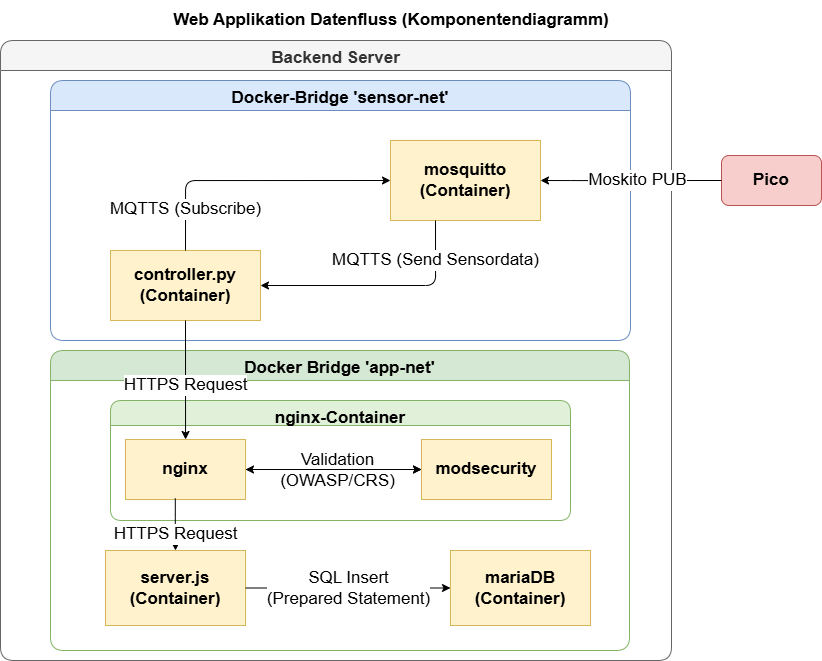

The diagram above was exported from draw.io. Its source (the exported page's mxGraphModel, read from the mxfile embedded in the PNG):
<mxGraphModel dx="1373" dy="703" grid="1" gridSize="10" guides="1" tooltips="1" connect="1" arrows="1" fold="1" page="1" pageScale="1" pageWidth="1169" pageHeight="827" math="0" shadow="0">
  <root>
    <mxCell id="0" />
    <mxCell id="1" parent="0" />
    <mxCell id="title" parent="1" style="text;html=1;strokeColor=none;fillColor=none;align=center;verticalAlign=middle;whiteSpace=wrap;rounded=0;fontSize=17;fontStyle=1;" value="Web Applikation Datenfluss (Komponentendiagramm)" vertex="1">
      <mxGeometry height="40" width="680" x="200" y="20" as="geometry" />
    </mxCell>
    <mxCell id="backend" parent="1" style="swimlane;startSize=30;fillColor=#f5f5f5;strokeColor=#666666;fontColor=#333333;fontStyle=1;fontSize=17;align=center;verticalAlign=top;rounded=1;" value="Backend Server" vertex="1">
      <mxGeometry height="620" width="671" x="149" y="60" as="geometry" />
    </mxCell>
    <mxCell id="sensornet" parent="backend" style="swimlane;startSize=30;fillColor=#dae8fc;strokeColor=#6c8ebf;fontStyle=1;fontSize=17;align=center;verticalAlign=top;rounded=1;" value="Docker-Bridge 'sensor-net'" vertex="1">
      <mxGeometry height="260" width="580" x="50" y="40" as="geometry" />
    </mxCell>
    <mxCell id="mosquitto" parent="sensornet" style="shape=mxgraph.uml2.component;whiteSpace=wrap;html=1;fillColor=#fff2cc;strokeColor=#d6b656;fontSize=17;fontStyle=1;align=center;" value="mosquitto&#10;(Container)" vertex="1">
      <mxGeometry height="80" width="150" x="340" y="60" as="geometry" />
    </mxCell>
    <mxCell id="controller" parent="sensornet" style="shape=mxgraph.uml2.component;whiteSpace=wrap;html=1;fillColor=#fff2cc;strokeColor=#d6b656;fontSize=17;fontStyle=1;align=center;" value="controller.py&#10;(Container)" vertex="1">
      <mxGeometry height="70" width="150" x="60" y="170" as="geometry" />
    </mxCell>
    <mxCell id="mqtt_sub" edge="1" parent="sensornet" source="mosquitto" style="edgeStyle=orthogonalEdgeStyle;html=1;exitX=0;exitY=0.5;exitDx=0;exitDy=0;entryX=0.5;entryY=0;entryDx=0;entryDy=0;fontSize=17;endArrow=none;endFill=0;startArrow=classic;startFill=1;" target="controller" value="MQTTS (Subscribe)">
      <mxGeometry relative="1" x="0.7091" as="geometry">
        <mxPoint y="-1" as="offset" />
      </mxGeometry>
    </mxCell>
    <mxCell id="mqtt_send" edge="1" parent="sensornet" source="controller" style="edgeStyle=orthogonalEdgeStyle;html=1;exitX=1;exitY=0.5;exitDx=0;exitDy=0;entryX=0.3;entryY=1;entryDx=0;entryDy=0;fontSize=17;startArrow=classic;startFill=1;endArrow=none;endFill=0;" target="mosquitto" value="MQTTS (Send Sensordata)">
      <mxGeometry relative="1" x="0.6667" as="geometry">
        <mxPoint as="offset" />
      </mxGeometry>
    </mxCell>
    <mxCell id="appnet" parent="backend" style="swimlane;startSize=30;fillColor=#d5e8d4;strokeColor=#82b366;fontStyle=1;fontSize=17;align=center;verticalAlign=top;rounded=1;" value="Docker Bridge 'app-net'" vertex="1">
      <mxGeometry height="300" width="579" x="50" y="310" as="geometry" />
    </mxCell>
    <mxCell id="nginx_group" parent="appnet" style="swimlane;startSize=25;fillColor=#e1f0d8;strokeColor=#82b366;fontStyle=1;fontSize=17;align=center;verticalAlign=top;rounded=1;" value="nginx-Container" vertex="1">
      <mxGeometry height="120" width="460" x="60" y="50" as="geometry" />
    </mxCell>
    <mxCell id="modsec" parent="nginx_group" style="shape=mxgraph.uml2.component;whiteSpace=wrap;html=1;fillColor=#fff2cc;strokeColor=#d6b656;fontSize=17;fontStyle=1;" value="modsecurity" vertex="1">
      <mxGeometry height="60" width="130" x="311" y="39" as="geometry" />
    </mxCell>
    <mxCell id="DytNKUH444Dk0O8yI9Av-1" edge="1" parent="nginx_group" source="nginx" style="edgeStyle=orthogonalEdgeStyle;rounded=0;orthogonalLoop=1;jettySize=auto;html=1;entryX=0;entryY=0.5;entryDx=0;entryDy=0;startArrow=classic;startFill=1;" target="modsec">
      <mxGeometry relative="1" as="geometry" />
    </mxCell>
    <mxCell id="DytNKUH444Dk0O8yI9Av-2" connectable="0" parent="DytNKUH444Dk0O8yI9Av-1" style="edgeLabel;html=1;align=center;verticalAlign=middle;resizable=0;points=[];fontSize=13;" value="&lt;font style=&quot;font-size: 17px;&quot;&gt;Validation&lt;/font&gt;&lt;div&gt;&lt;font style=&quot;font-size: 17px;&quot;&gt;(OWASP/CRS)&lt;/font&gt;&lt;/div&gt;" vertex="1">
      <mxGeometry relative="1" x="0.0943" y="-2" as="geometry">
        <mxPoint x="-5" y="-2" as="offset" />
      </mxGeometry>
    </mxCell>
    <mxCell id="DytNKUH444Dk0O8yI9Av-3" edge="1" parent="nginx_group" source="nginx" style="edgeStyle=orthogonalEdgeStyle;rounded=0;orthogonalLoop=1;jettySize=auto;html=1;" target="modsec" value="">
      <mxGeometry relative="1" as="geometry" />
    </mxCell>
    <mxCell id="nginx" parent="nginx_group" style="shape=mxgraph.uml2.component;whiteSpace=wrap;html=1;fillColor=#fff2cc;strokeColor=#d6b656;fontSize=17;fontStyle=1;" value="nginx" vertex="1">
      <mxGeometry height="60" width="120" x="15" y="39" as="geometry" />
    </mxCell>
    <mxCell id="https2" edge="1" parent="appnet" source="nginx" style="edgeStyle=orthogonalEdgeStyle;html=1;exitX=0.415;exitY=0.982;exitDx=0;exitDy=0;entryX=0.5;entryY=0;entryDx=0;entryDy=0;fontSize=17;exitPerimeter=0;" target="serverjs" value="HTTPS Request">
      <mxGeometry relative="1" x="0.3751" as="geometry">
        <mxPoint as="offset" />
      </mxGeometry>
    </mxCell>
    <mxCell id="serverjs" parent="appnet" style="shape=mxgraph.uml2.component;whiteSpace=wrap;html=1;fillColor=#fff2cc;strokeColor=#d6b656;fontSize=17;fontStyle=1;align=center;" value="server.js&#10;(Container)" vertex="1">
      <mxGeometry height="75" width="140" x="55" y="200" as="geometry" />
    </mxCell>
    <mxCell id="mariadb" parent="appnet" style="shape=mxgraph.uml2.component;whiteSpace=wrap;html=1;fillColor=#fff2cc;strokeColor=#d6b656;fontSize=17;fontStyle=1;align=center;" value="mariaDB&#10;(Container)" vertex="1">
      <mxGeometry height="75" width="140" x="400" y="200" as="geometry" />
    </mxCell>
    <mxCell id="sql_tls" edge="1" parent="appnet" source="serverjs" style="edgeStyle=orthogonalEdgeStyle;html=1;exitX=1;exitY=0.5;exitDx=0;exitDy=0;entryX=0;entryY=0.5;entryDx=0;entryDy=0;fontSize=17;" target="mariadb" value="SQL Insert&lt;div&gt;(Prepared Statement)&lt;/div&gt;">
      <mxGeometry relative="1" as="geometry" />
    </mxCell>
    <mxCell id="https1" edge="1" parent="backend" source="controller" style="edgeStyle=orthogonalEdgeStyle;html=1;exitX=0.5;exitY=1;exitDx=0;exitDy=0;entryX=0.5;entryY=0;entryDx=0;entryDy=0;fontSize=17;dashed=0;" target="nginx" value="HTTPS Request">
      <mxGeometry relative="1" x="0.1034" as="geometry">
        <mxPoint as="offset" />
        <Array as="points">
          <mxPoint x="185" y="399" />
        </Array>
      </mxGeometry>
    </mxCell>
    <mxCell id="pico" parent="1" style="rounded=1;whiteSpace=wrap;html=1;fillColor=#f8cecc;strokeColor=#b85450;fontSize=17;fontStyle=1;" value="Pico" vertex="1">
      <mxGeometry height="50" width="100" x="870" y="175" as="geometry" />
    </mxCell>
    <mxCell id="pub_arrow" edge="1" parent="1" source="pico" style="edgeStyle=orthogonalEdgeStyle;html=1;exitX=0;exitY=0.5;exitDx=0;exitDy=0;entryX=1;entryY=0.5;entryDx=0;entryDy=0;fontSize=17;" target="mosquitto" value="Moskito PUB">
      <mxGeometry relative="1" x="-0.0769" as="geometry">
        <mxPoint as="offset" />
        <Array as="points">
          <mxPoint x="729" y="200" />
          <mxPoint x="729" y="200" />
        </Array>
      </mxGeometry>
    </mxCell>
  </root>
</mxGraphModel>